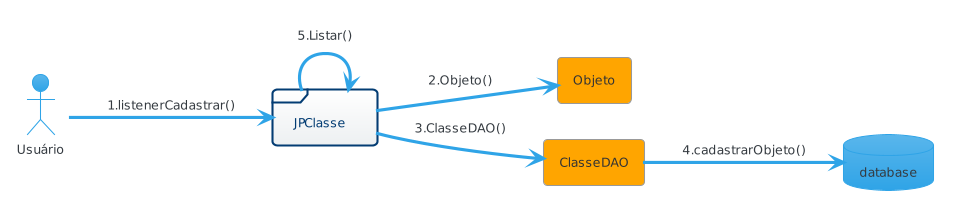

The diagram above was rendered by PlantUML. Its source (embedded in the PNG):
@startuml
!theme cerulean
left to right direction

actor Usuário
agent Objeto
database database
frame JPClasse
agent ClasseDAO 

Usuário --> JPClasse : 1.listenerCadastrar()
JPClasse --> Objeto : 2.Objeto()
JPClasse --> ClasseDAO : 3.ClasseDAO()
ClasseDAO --> database : 4.cadastrarObjeto()
JPClasse --> JPClasse : 5.Listar()
@enduml